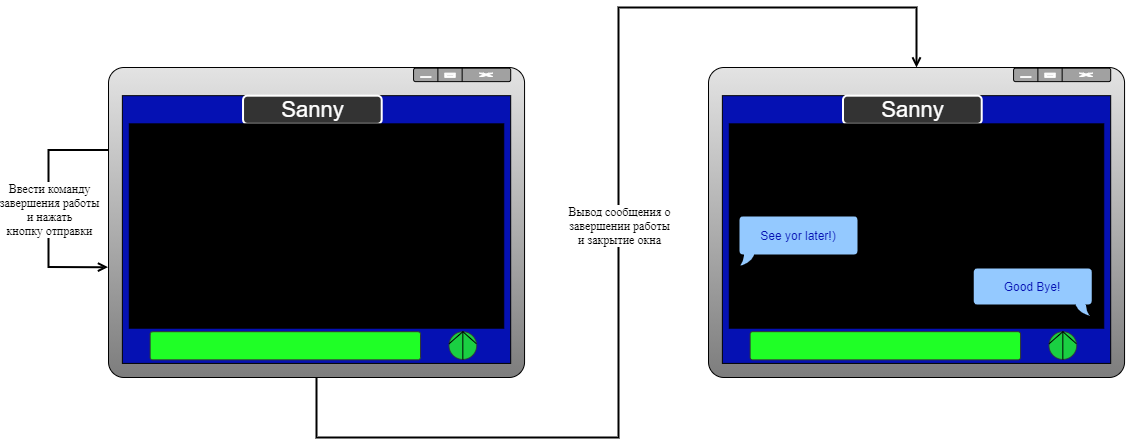

The diagram above was exported from draw.io. Its source (the exported page's mxGraphModel, read from the mxfile embedded in the PNG):
<mxGraphModel dx="1221" dy="761" grid="1" gridSize="10" guides="1" tooltips="1" connect="1" arrows="1" fold="1" page="1" pageScale="1" pageWidth="1169" pageHeight="827" math="0" shadow="0">
  <root>
    <mxCell id="0" />
    <mxCell id="1" parent="0" />
    <mxCell id="tXv3BLAmZ7LWDV9EVO-W-1" value="" style="group" vertex="1" connectable="0" parent="1">
      <mxGeometry x="120" y="180" width="416.06" height="310" as="geometry" />
    </mxCell>
    <mxCell id="tXv3BLAmZ7LWDV9EVO-W-2" value="" style="rounded=1;whiteSpace=wrap;html=1;gradientDirection=south;fillColor=#E3E3E3;gradientColor=#7D7D7D;arcSize=5;" vertex="1" parent="tXv3BLAmZ7LWDV9EVO-W-1">
      <mxGeometry width="416.06" height="310" as="geometry" />
    </mxCell>
    <mxCell id="tXv3BLAmZ7LWDV9EVO-W-3" value="" style="rounded=1;whiteSpace=wrap;html=1;fillColor=#A1A1A1;" vertex="1" parent="tXv3BLAmZ7LWDV9EVO-W-1">
      <mxGeometry x="305.11066666666665" y="0.7045454545454545" width="97.08066666666666" height="13.386363636363637" as="geometry" />
    </mxCell>
    <mxCell id="tXv3BLAmZ7LWDV9EVO-W-4" value="" style="endArrow=none;html=1;exitX=0.25;exitY=0;exitDx=0;exitDy=0;entryX=0.25;entryY=1;entryDx=0;entryDy=0;" edge="1" parent="tXv3BLAmZ7LWDV9EVO-W-1" source="tXv3BLAmZ7LWDV9EVO-W-3" target="tXv3BLAmZ7LWDV9EVO-W-3">
      <mxGeometry width="50" height="50" relative="1" as="geometry">
        <mxPoint x="305.11066666666665" y="70.45454545454545" as="sourcePoint" />
        <mxPoint x="339.78233333333327" y="35.22727272727273" as="targetPoint" />
      </mxGeometry>
    </mxCell>
    <mxCell id="tXv3BLAmZ7LWDV9EVO-W-5" value="" style="endArrow=none;html=1;entryX=0.5;entryY=0;entryDx=0;entryDy=0;exitX=0.5;exitY=1;exitDx=0;exitDy=0;" edge="1" parent="tXv3BLAmZ7LWDV9EVO-W-1" source="tXv3BLAmZ7LWDV9EVO-W-3" target="tXv3BLAmZ7LWDV9EVO-W-3">
      <mxGeometry width="50" height="50" relative="1" as="geometry">
        <mxPoint x="298.17633333333333" y="98.63636363636364" as="sourcePoint" />
        <mxPoint x="332.848" y="63.40909090909091" as="targetPoint" />
      </mxGeometry>
    </mxCell>
    <mxCell id="tXv3BLAmZ7LWDV9EVO-W-6" value="" style="rounded=1;whiteSpace=wrap;html=1;strokeColor=#FFFFFF;fillColor=#FFFFFF;" vertex="1" parent="tXv3BLAmZ7LWDV9EVO-W-1">
      <mxGeometry x="312.045" y="9.159090909090908" width="10.4015" height="0.7045454545454545" as="geometry" />
    </mxCell>
    <mxCell id="tXv3BLAmZ7LWDV9EVO-W-7" value="" style="verticalLabelPosition=bottom;verticalAlign=top;html=1;shape=mxgraph.basic.frame;dx=1.47;rounded=1;strokeColor=#FFFFFF;fillColor=#FFFFFF;" vertex="1" parent="tXv3BLAmZ7LWDV9EVO-W-1">
      <mxGeometry x="336.31516666666664" y="5.636363636363636" width="10.4015" height="4.2272727272727275" as="geometry" />
    </mxCell>
    <mxCell id="tXv3BLAmZ7LWDV9EVO-W-8" value="" style="verticalLabelPosition=bottom;verticalAlign=top;html=1;shape=mxgraph.basic.x;rounded=1;strokeColor=#FFFFFF;fillColor=#FFFFFF;" vertex="1" parent="tXv3BLAmZ7LWDV9EVO-W-1">
      <mxGeometry x="370.9868333333333" y="5.636363636363636" width="13.175233333333333" height="3.346590909090909" as="geometry" />
    </mxCell>
    <mxCell id="tXv3BLAmZ7LWDV9EVO-W-9" value="" style="verticalLabelPosition=bottom;verticalAlign=top;html=1;shape=mxgraph.basic.rect;fillColor2=none;strokeWidth=1;size=20;indent=5;rounded=1;fillColor=#0511B3;" vertex="1" parent="tXv3BLAmZ7LWDV9EVO-W-1">
      <mxGeometry x="13.868666666666666" y="28.181818181818183" width="388.32266666666663" height="267.7272727272727" as="geometry" />
    </mxCell>
    <mxCell id="tXv3BLAmZ7LWDV9EVO-W-10" value="&lt;font style=&quot;font-size: 22px&quot; color=&quot;#ffffff&quot;&gt;Sanny&lt;/font&gt;" style="rounded=1;whiteSpace=wrap;html=1;fillColor=#333333;strokeColor=#FFFFFF;strokeWidth=2;" vertex="1" parent="tXv3BLAmZ7LWDV9EVO-W-1">
      <mxGeometry x="134.52606666666665" y="28.181818181818183" width="138.68666666666667" height="28.181818181818183" as="geometry" />
    </mxCell>
    <mxCell id="tXv3BLAmZ7LWDV9EVO-W-11" value="" style="rounded=0;whiteSpace=wrap;html=1;fillColor=#000000;" vertex="1" parent="tXv3BLAmZ7LWDV9EVO-W-1">
      <mxGeometry x="20.803" y="56.36363636363637" width="374.454" height="204.3181818181818" as="geometry" />
    </mxCell>
    <mxCell id="tXv3BLAmZ7LWDV9EVO-W-12" value="" style="rounded=1;whiteSpace=wrap;html=1;strokeColor=#333333;gradientColor=none;arcSize=9;fillColor=#1FFF26;" vertex="1" parent="tXv3BLAmZ7LWDV9EVO-W-1">
      <mxGeometry x="41.606" y="264.2045454545455" width="270.439" height="28.181818181818183" as="geometry" />
    </mxCell>
    <mxCell id="tXv3BLAmZ7LWDV9EVO-W-13" value="" style="ellipse;whiteSpace=wrap;html=1;aspect=fixed;rounded=1;strokeColor=#333333;gradientColor=none;fillOpacity=80;strokeOpacity=80;fillColor=#1FFF26;" vertex="1" parent="tXv3BLAmZ7LWDV9EVO-W-1">
      <mxGeometry x="340.47576666666663" y="264.2045454545455" width="27.736842105263158" height="27.736842105263158" as="geometry" />
    </mxCell>
    <mxCell id="tXv3BLAmZ7LWDV9EVO-W-14" value="" style="endArrow=none;html=1;exitX=0.5;exitY=1;exitDx=0;exitDy=0;entryX=0.5;entryY=0;entryDx=0;entryDy=0;" edge="1" parent="tXv3BLAmZ7LWDV9EVO-W-1" source="tXv3BLAmZ7LWDV9EVO-W-13" target="tXv3BLAmZ7LWDV9EVO-W-13">
      <mxGeometry width="50" height="50" relative="1" as="geometry">
        <mxPoint x="329.3808333333333" y="239.54545454545456" as="sourcePoint" />
        <mxPoint x="364.05249999999995" y="204.3181818181818" as="targetPoint" />
      </mxGeometry>
    </mxCell>
    <mxCell id="tXv3BLAmZ7LWDV9EVO-W-15" value="" style="endArrow=none;html=1;entryX=0.5;entryY=0;entryDx=0;entryDy=0;exitX=0.006;exitY=0.432;exitDx=0;exitDy=0;exitPerimeter=0;" edge="1" parent="tXv3BLAmZ7LWDV9EVO-W-1" source="tXv3BLAmZ7LWDV9EVO-W-13" target="tXv3BLAmZ7LWDV9EVO-W-13">
      <mxGeometry width="50" height="50" relative="1" as="geometry">
        <mxPoint x="312.045" y="260.6818181818182" as="sourcePoint" />
        <mxPoint x="346.71666666666664" y="225.45454545454547" as="targetPoint" />
      </mxGeometry>
    </mxCell>
    <mxCell id="tXv3BLAmZ7LWDV9EVO-W-16" value="" style="endArrow=none;html=1;exitX=0.984;exitY=0.43;exitDx=0;exitDy=0;exitPerimeter=0;entryX=0.5;entryY=0;entryDx=0;entryDy=0;" edge="1" parent="tXv3BLAmZ7LWDV9EVO-W-1" source="tXv3BLAmZ7LWDV9EVO-W-13" target="tXv3BLAmZ7LWDV9EVO-W-13">
      <mxGeometry width="50" height="50" relative="1" as="geometry">
        <mxPoint x="347.576524" y="283.4245454545455" as="sourcePoint" />
        <mxPoint x="353.65099999999995" y="267.7272727272727" as="targetPoint" />
      </mxGeometry>
    </mxCell>
    <mxCell id="tXv3BLAmZ7LWDV9EVO-W-17" value="" style="endArrow=open;html=1;strokeWidth=2;endFill=0;rounded=0;edgeStyle=orthogonalEdgeStyle;elbow=vertical;exitX=0;exitY=0.266;exitDx=0;exitDy=0;exitPerimeter=0;entryX=-0.001;entryY=0.644;entryDx=0;entryDy=0;entryPerimeter=0;" edge="1" parent="tXv3BLAmZ7LWDV9EVO-W-1" source="tXv3BLAmZ7LWDV9EVO-W-2" target="tXv3BLAmZ7LWDV9EVO-W-2">
      <mxGeometry relative="1" as="geometry">
        <mxPoint x="-5.4706346423562415" y="77.5" as="sourcePoint" />
        <mxPoint x="-14.58835904628331" y="199.67647058823528" as="targetPoint" />
        <Array as="points">
          <mxPoint x="-60" y="83" />
          <mxPoint x="-60" y="200" />
        </Array>
      </mxGeometry>
    </mxCell>
    <mxCell id="tXv3BLAmZ7LWDV9EVO-W-18" value="&lt;font face=&quot;Times New Roman&quot; style=&quot;font-size: 12px&quot;&gt;Ввести команду&lt;br&gt;завершения работы&lt;br&gt;и нажать&lt;br&gt;кнопку отправки&lt;/font&gt;" style="edgeLabel;resizable=0;html=1;align=center;verticalAlign=middle;" connectable="0" vertex="1" parent="tXv3BLAmZ7LWDV9EVO-W-17">
      <mxGeometry relative="1" as="geometry" />
    </mxCell>
    <mxCell id="tXv3BLAmZ7LWDV9EVO-W-19" value="" style="group" vertex="1" connectable="0" parent="1">
      <mxGeometry x="720" y="180" width="416.06" height="310" as="geometry" />
    </mxCell>
    <mxCell id="tXv3BLAmZ7LWDV9EVO-W-20" value="" style="rounded=1;whiteSpace=wrap;html=1;gradientDirection=south;fillColor=#E3E3E3;gradientColor=#7D7D7D;arcSize=5;" vertex="1" parent="tXv3BLAmZ7LWDV9EVO-W-19">
      <mxGeometry width="416.06" height="310" as="geometry" />
    </mxCell>
    <mxCell id="tXv3BLAmZ7LWDV9EVO-W-21" value="" style="rounded=1;whiteSpace=wrap;html=1;fillColor=#A1A1A1;" vertex="1" parent="tXv3BLAmZ7LWDV9EVO-W-19">
      <mxGeometry x="305.11066666666665" y="0.7045454545454545" width="97.08066666666666" height="13.386363636363637" as="geometry" />
    </mxCell>
    <mxCell id="tXv3BLAmZ7LWDV9EVO-W-22" value="" style="endArrow=none;html=1;exitX=0.25;exitY=0;exitDx=0;exitDy=0;entryX=0.25;entryY=1;entryDx=0;entryDy=0;" edge="1" parent="tXv3BLAmZ7LWDV9EVO-W-19" source="tXv3BLAmZ7LWDV9EVO-W-21" target="tXv3BLAmZ7LWDV9EVO-W-21">
      <mxGeometry width="50" height="50" relative="1" as="geometry">
        <mxPoint x="305.11066666666665" y="70.45454545454545" as="sourcePoint" />
        <mxPoint x="339.78233333333327" y="35.22727272727273" as="targetPoint" />
      </mxGeometry>
    </mxCell>
    <mxCell id="tXv3BLAmZ7LWDV9EVO-W-23" value="" style="endArrow=none;html=1;entryX=0.5;entryY=0;entryDx=0;entryDy=0;exitX=0.5;exitY=1;exitDx=0;exitDy=0;" edge="1" parent="tXv3BLAmZ7LWDV9EVO-W-19" source="tXv3BLAmZ7LWDV9EVO-W-21" target="tXv3BLAmZ7LWDV9EVO-W-21">
      <mxGeometry width="50" height="50" relative="1" as="geometry">
        <mxPoint x="298.17633333333333" y="98.63636363636364" as="sourcePoint" />
        <mxPoint x="332.848" y="63.40909090909091" as="targetPoint" />
      </mxGeometry>
    </mxCell>
    <mxCell id="tXv3BLAmZ7LWDV9EVO-W-24" value="" style="rounded=1;whiteSpace=wrap;html=1;strokeColor=#FFFFFF;fillColor=#FFFFFF;" vertex="1" parent="tXv3BLAmZ7LWDV9EVO-W-19">
      <mxGeometry x="312.045" y="9.159090909090908" width="10.4015" height="0.7045454545454545" as="geometry" />
    </mxCell>
    <mxCell id="tXv3BLAmZ7LWDV9EVO-W-25" value="" style="verticalLabelPosition=bottom;verticalAlign=top;html=1;shape=mxgraph.basic.frame;dx=1.47;rounded=1;strokeColor=#FFFFFF;fillColor=#FFFFFF;" vertex="1" parent="tXv3BLAmZ7LWDV9EVO-W-19">
      <mxGeometry x="336.31516666666664" y="5.636363636363636" width="10.4015" height="4.2272727272727275" as="geometry" />
    </mxCell>
    <mxCell id="tXv3BLAmZ7LWDV9EVO-W-26" value="" style="verticalLabelPosition=bottom;verticalAlign=top;html=1;shape=mxgraph.basic.x;rounded=1;strokeColor=#FFFFFF;fillColor=#FFFFFF;" vertex="1" parent="tXv3BLAmZ7LWDV9EVO-W-19">
      <mxGeometry x="370.9868333333333" y="5.636363636363636" width="13.175233333333333" height="3.346590909090909" as="geometry" />
    </mxCell>
    <mxCell id="tXv3BLAmZ7LWDV9EVO-W-27" value="" style="verticalLabelPosition=bottom;verticalAlign=top;html=1;shape=mxgraph.basic.rect;fillColor2=none;strokeWidth=1;size=20;indent=5;rounded=1;fillColor=#0511B3;" vertex="1" parent="tXv3BLAmZ7LWDV9EVO-W-19">
      <mxGeometry x="13.868666666666666" y="28.181818181818183" width="388.32266666666663" height="267.7272727272727" as="geometry" />
    </mxCell>
    <mxCell id="tXv3BLAmZ7LWDV9EVO-W-28" value="&lt;font style=&quot;font-size: 22px&quot; color=&quot;#ffffff&quot;&gt;Sanny&lt;/font&gt;" style="rounded=1;whiteSpace=wrap;html=1;fillColor=#333333;strokeColor=#FFFFFF;strokeWidth=2;" vertex="1" parent="tXv3BLAmZ7LWDV9EVO-W-19">
      <mxGeometry x="134.52606666666665" y="28.181818181818183" width="138.68666666666667" height="28.181818181818183" as="geometry" />
    </mxCell>
    <mxCell id="tXv3BLAmZ7LWDV9EVO-W-29" value="" style="rounded=0;whiteSpace=wrap;html=1;fillColor=#000000;" vertex="1" parent="tXv3BLAmZ7LWDV9EVO-W-19">
      <mxGeometry x="20.803" y="56.36363636363637" width="374.454" height="204.3181818181818" as="geometry" />
    </mxCell>
    <mxCell id="tXv3BLAmZ7LWDV9EVO-W-30" value="" style="rounded=1;whiteSpace=wrap;html=1;strokeColor=#333333;gradientColor=none;arcSize=9;fillColor=#1FFF26;" vertex="1" parent="tXv3BLAmZ7LWDV9EVO-W-19">
      <mxGeometry x="41.606" y="264.2045454545455" width="270.439" height="28.181818181818183" as="geometry" />
    </mxCell>
    <mxCell id="tXv3BLAmZ7LWDV9EVO-W-31" value="" style="ellipse;whiteSpace=wrap;html=1;aspect=fixed;rounded=1;strokeColor=#333333;gradientColor=none;fillOpacity=80;strokeOpacity=80;fillColor=#1FFF26;" vertex="1" parent="tXv3BLAmZ7LWDV9EVO-W-19">
      <mxGeometry x="340.47576666666663" y="264.2045454545455" width="27.736842105263158" height="27.736842105263158" as="geometry" />
    </mxCell>
    <mxCell id="tXv3BLAmZ7LWDV9EVO-W-32" value="" style="endArrow=none;html=1;exitX=0.5;exitY=1;exitDx=0;exitDy=0;entryX=0.5;entryY=0;entryDx=0;entryDy=0;" edge="1" parent="tXv3BLAmZ7LWDV9EVO-W-19" source="tXv3BLAmZ7LWDV9EVO-W-31" target="tXv3BLAmZ7LWDV9EVO-W-31">
      <mxGeometry width="50" height="50" relative="1" as="geometry">
        <mxPoint x="329.3808333333333" y="239.54545454545456" as="sourcePoint" />
        <mxPoint x="364.05249999999995" y="204.3181818181818" as="targetPoint" />
      </mxGeometry>
    </mxCell>
    <mxCell id="tXv3BLAmZ7LWDV9EVO-W-33" value="" style="endArrow=none;html=1;entryX=0.5;entryY=0;entryDx=0;entryDy=0;exitX=0.006;exitY=0.432;exitDx=0;exitDy=0;exitPerimeter=0;" edge="1" parent="tXv3BLAmZ7LWDV9EVO-W-19" source="tXv3BLAmZ7LWDV9EVO-W-31" target="tXv3BLAmZ7LWDV9EVO-W-31">
      <mxGeometry width="50" height="50" relative="1" as="geometry">
        <mxPoint x="312.045" y="260.6818181818182" as="sourcePoint" />
        <mxPoint x="346.71666666666664" y="225.45454545454547" as="targetPoint" />
      </mxGeometry>
    </mxCell>
    <mxCell id="tXv3BLAmZ7LWDV9EVO-W-34" value="" style="endArrow=none;html=1;exitX=0.984;exitY=0.43;exitDx=0;exitDy=0;exitPerimeter=0;entryX=0.5;entryY=0;entryDx=0;entryDy=0;" edge="1" parent="tXv3BLAmZ7LWDV9EVO-W-19" source="tXv3BLAmZ7LWDV9EVO-W-31" target="tXv3BLAmZ7LWDV9EVO-W-31">
      <mxGeometry width="50" height="50" relative="1" as="geometry">
        <mxPoint x="347.576524" y="283.4245454545455" as="sourcePoint" />
        <mxPoint x="353.65099999999995" y="267.7272727272727" as="targetPoint" />
      </mxGeometry>
    </mxCell>
    <mxCell id="tXv3BLAmZ7LWDV9EVO-W-35" value="&lt;font color=&quot;#0511b3&quot;&gt;Good Bye!&lt;/font&gt;" style="whiteSpace=wrap;html=1;shape=mxgraph.basic.roundRectCallout;dx=11.79;dy=12;size=4.44;boundedLbl=1;rounded=1;strokeWidth=2;rotation=0;sketch=0;shadow=0;flipH=1;fillColor=#94C9FF;" vertex="1" parent="tXv3BLAmZ7LWDV9EVO-W-19">
      <mxGeometry x="264.16" y="200" width="120" height="50" as="geometry" />
    </mxCell>
    <mxCell id="tXv3BLAmZ7LWDV9EVO-W-36" value="&lt;font color=&quot;#0511b3&quot;&gt;See yor later!)&lt;/font&gt;" style="whiteSpace=wrap;html=1;shape=mxgraph.basic.roundRectCallout;dx=9.11;dy=12;size=4.44;boundedLbl=1;rounded=1;strokeWidth=2;rotation=0;sketch=0;shadow=0;flipH=0;fillColor=#94C9FF;" vertex="1" parent="tXv3BLAmZ7LWDV9EVO-W-19">
      <mxGeometry x="30" y="147.95" width="120" height="52.05" as="geometry" />
    </mxCell>
    <mxCell id="tXv3BLAmZ7LWDV9EVO-W-37" value="" style="endArrow=open;html=1;strokeWidth=2;endFill=0;rounded=0;edgeStyle=orthogonalEdgeStyle;elbow=vertical;exitX=0.5;exitY=1;exitDx=0;exitDy=0;entryX=0.5;entryY=0;entryDx=0;entryDy=0;" edge="1" parent="1" source="tXv3BLAmZ7LWDV9EVO-W-2" target="tXv3BLAmZ7LWDV9EVO-W-20">
      <mxGeometry relative="1" as="geometry">
        <mxPoint x="490" y="550" as="sourcePoint" />
        <mxPoint x="640" y="120" as="targetPoint" />
        <Array as="points">
          <mxPoint x="328" y="550" />
          <mxPoint x="630" y="550" />
          <mxPoint x="630" y="120" />
          <mxPoint x="928" y="120" />
        </Array>
      </mxGeometry>
    </mxCell>
    <mxCell id="tXv3BLAmZ7LWDV9EVO-W-38" value="&lt;font face=&quot;Times New Roman&quot; style=&quot;font-size: 12px&quot;&gt;Вывод сообщения о&lt;br&gt;завершении работы&lt;br&gt;и закрытие окна&lt;br&gt;&lt;/font&gt;" style="edgeLabel;resizable=0;html=1;align=center;verticalAlign=middle;" connectable="0" vertex="1" parent="tXv3BLAmZ7LWDV9EVO-W-37">
      <mxGeometry relative="1" as="geometry" />
    </mxCell>
  </root>
</mxGraphModel>